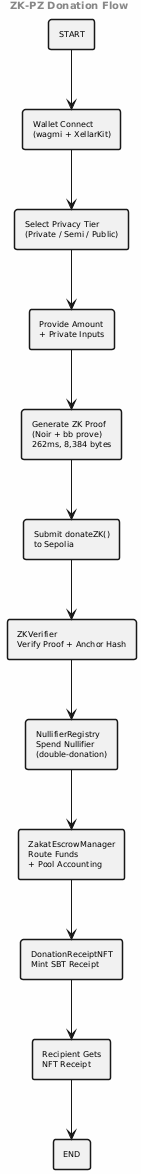

The diagram above was rendered by PlantUML. Its source (embedded in the PNG):
@startuml
skinparam backgroundColor #FEFEFE
skinparam shadowing false
skinparam defaultFontName Times-Roman
skinparam defaultFontSize 8
skinparam rectangleBorderThickness 1.5

header <b>ZK-PZ Donation Flow</b>

rectangle "START" as START
rectangle "Wallet Connect\n(wagmi + XellarKit)" as WC
rectangle "Select Privacy Tier\n(Private / Semi / Public)" as TIER
rectangle "Provide Amount\n+ Private Inputs" as INPUT
rectangle "Generate ZK Proof\n(Noir + bb prove)\n262ms, 8,384 bytes" as PROOF
rectangle "Submit donateZK()\nto Sepolia" as TX
rectangle "ZKVerifier\nVerify Proof + Anchor Hash" as VERIFY
rectangle "NullifierRegistry\nSpend Nullifier\n(double-donation)" as NULL
rectangle "ZakatEscrowManager\nRoute Funds\n+ Pool Accounting" as ESCROW
rectangle "DonationReceiptNFT\nMint SBT Receipt" as MINT
rectangle "Recipient Gets\nNFT Receipt" as RECIP
rectangle "END" as END

START -down-> WC
WC -down-> TIER
TIER -down-> INPUT
INPUT -down-> PROOF
PROOF -down-> TX
TX -down-> VERIFY
VERIFY -down-> NULL
NULL -down-> ESCROW
ESCROW -down-> MINT
MINT -down-> RECIP
RECIP -down-> END

@enduml